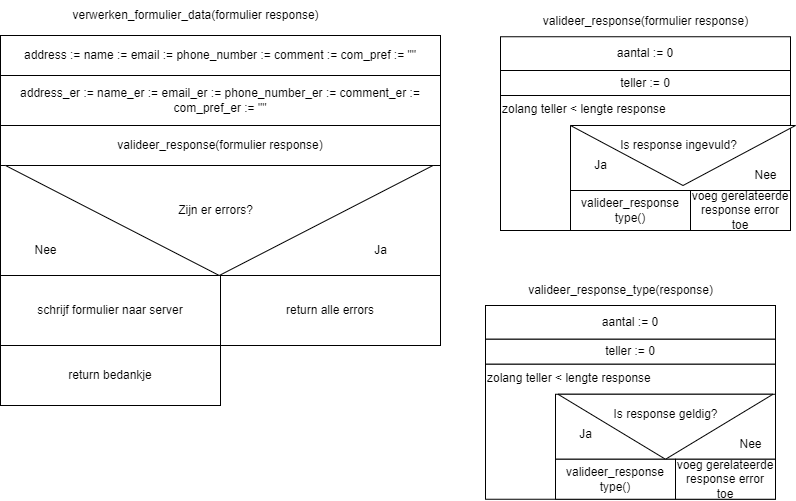

The diagram above was exported from draw.io. Its source (the exported page's mxGraphModel, read from the mxfile embedded in the PNG):
<mxGraphModel dx="601" dy="792" grid="1" gridSize="10" guides="1" tooltips="1" connect="1" arrows="1" fold="1" page="1" pageScale="1" pageWidth="850" pageHeight="1100" math="0" shadow="0">
  <root>
    <mxCell id="0" />
    <mxCell id="1" parent="0" />
    <mxCell id="2" value="address := name := email := phone_number := comment := com_pref := &quot;&quot;" style="whiteSpace=wrap;html=1;" parent="1" vertex="1">
      <mxGeometry x="30" y="55" width="440" height="40" as="geometry" />
    </mxCell>
    <mxCell id="4" value="verwerken_formulier_data(formulier response)" style="text;html=1;align=center;verticalAlign=middle;resizable=0;points=[];autosize=1;strokeColor=none;fillColor=none;" vertex="1" parent="1">
      <mxGeometry x="90" y="20" width="270" height="30" as="geometry" />
    </mxCell>
    <mxCell id="5" value="address_er := name_er := email_er := phone_number_er := comment_er&amp;nbsp;:= com_pref_er := &quot;&quot;" style="whiteSpace=wrap;html=1;" vertex="1" parent="1">
      <mxGeometry x="30" y="95" width="440" height="50" as="geometry" />
    </mxCell>
    <mxCell id="6" value="valideer_response(&lt;span style=&quot;&quot;&gt;formulier response&lt;/span&gt;)" style="whiteSpace=wrap;html=1;" vertex="1" parent="1">
      <mxGeometry x="30" y="145" width="440" height="40" as="geometry" />
    </mxCell>
    <mxCell id="7" value="Zijn er errors?" style="whiteSpace=wrap;html=1;" vertex="1" parent="1">
      <mxGeometry x="30" y="185" width="440" height="110" as="geometry" />
    </mxCell>
    <mxCell id="18" value="schrijf formulier naar server" style="whiteSpace=wrap;html=1;" vertex="1" parent="1">
      <mxGeometry x="30" y="295" width="220" height="70" as="geometry" />
    </mxCell>
    <mxCell id="19" value="return alle errors" style="whiteSpace=wrap;html=1;" vertex="1" parent="1">
      <mxGeometry x="250" y="295" width="220" height="70" as="geometry" />
    </mxCell>
    <mxCell id="20" value="" style="triangle;whiteSpace=wrap;html=1;rotation=90;align=center;rounded=0;fontSize=12;" vertex="1" parent="1">
      <mxGeometry x="193.75" y="26.25" width="110" height="427.5" as="geometry" />
    </mxCell>
    <mxCell id="22" value="Zijn er errors?" style="text;html=1;align=center;verticalAlign=middle;resizable=0;points=[];autosize=1;strokeColor=none;fillColor=none;fontSize=12;" vertex="1" parent="1">
      <mxGeometry x="195" y="215" width="100" height="30" as="geometry" />
    </mxCell>
    <mxCell id="23" value="Nee" style="text;html=1;align=center;verticalAlign=middle;resizable=0;points=[];autosize=1;strokeColor=none;fillColor=none;fontSize=12;" vertex="1" parent="1">
      <mxGeometry x="50" y="255" width="50" height="30" as="geometry" />
    </mxCell>
    <mxCell id="24" value="Ja" style="text;html=1;align=center;verticalAlign=middle;resizable=0;points=[];autosize=1;strokeColor=none;fillColor=none;fontSize=12;" vertex="1" parent="1">
      <mxGeometry x="390" y="255" width="40" height="30" as="geometry" />
    </mxCell>
    <mxCell id="25" value="return bedankje" style="whiteSpace=wrap;html=1;rounded=0;fontSize=12;" vertex="1" parent="1">
      <mxGeometry x="30" y="365" width="220" height="60" as="geometry" />
    </mxCell>
    <mxCell id="26" value="&lt;span style=&quot;&quot;&gt;valideer_response(&lt;/span&gt;&lt;span style=&quot;&quot;&gt;formulier response&lt;/span&gt;&lt;span style=&quot;&quot;&gt;)&lt;/span&gt;" style="text;html=1;align=center;verticalAlign=middle;resizable=0;points=[];autosize=1;strokeColor=none;fillColor=none;fontSize=12;" vertex="1" parent="1">
      <mxGeometry x="560" y="26.25" width="230" height="30" as="geometry" />
    </mxCell>
    <mxCell id="27" value="aantal := 0" style="whiteSpace=wrap;html=1;rounded=0;fontSize=12;" vertex="1" parent="1">
      <mxGeometry x="530" y="56.25" width="290" height="33.75" as="geometry" />
    </mxCell>
    <mxCell id="28" value="teller := 0" style="whiteSpace=wrap;html=1;rounded=0;fontSize=12;" vertex="1" parent="1">
      <mxGeometry x="530" y="90" width="290" height="25" as="geometry" />
    </mxCell>
    <mxCell id="29" value="&lt;div style=&quot;&quot;&gt;&lt;span style=&quot;background-color: initial;&quot;&gt;zolang teller &amp;lt; lengte response&lt;/span&gt;&lt;/div&gt;" style="whiteSpace=wrap;html=1;rounded=0;fontSize=12;align=left;verticalAlign=top;" vertex="1" parent="1">
      <mxGeometry x="530" y="115" width="290" height="135" as="geometry" />
    </mxCell>
    <mxCell id="30" value="" style="whiteSpace=wrap;html=1;rounded=0;fontSize=12;" vertex="1" parent="1">
      <mxGeometry x="600" y="145" width="220" height="65" as="geometry" />
    </mxCell>
    <mxCell id="31" value="" style="triangle;whiteSpace=wrap;html=1;rounded=0;fontSize=12;rotation=90;" vertex="1" parent="1">
      <mxGeometry x="682.5" y="62.5" width="60" height="225" as="geometry" />
    </mxCell>
    <mxCell id="32" value="Is response ingevuld?" style="text;html=1;align=center;verticalAlign=middle;resizable=0;points=[];autosize=1;strokeColor=none;fillColor=none;fontSize=12;" vertex="1" parent="1">
      <mxGeometry x="637.5" y="150" width="140" height="30" as="geometry" />
    </mxCell>
    <mxCell id="33" value="Ja" style="text;html=1;align=center;verticalAlign=middle;resizable=0;points=[];autosize=1;strokeColor=none;fillColor=none;fontSize=12;" vertex="1" parent="1">
      <mxGeometry x="610" y="170" width="40" height="30" as="geometry" />
    </mxCell>
    <mxCell id="34" value="Nee" style="text;html=1;align=center;verticalAlign=middle;resizable=0;points=[];autosize=1;strokeColor=none;fillColor=none;fontSize=12;" vertex="1" parent="1">
      <mxGeometry x="770" y="180" width="50" height="30" as="geometry" />
    </mxCell>
    <mxCell id="35" value="voeg gerelateerde response error toe" style="whiteSpace=wrap;html=1;rounded=0;fontSize=12;" vertex="1" parent="1">
      <mxGeometry x="720" y="210" width="100" height="40" as="geometry" />
    </mxCell>
    <mxCell id="36" value="valideer_response&lt;br&gt;type()" style="whiteSpace=wrap;html=1;rounded=0;fontSize=12;" vertex="1" parent="1">
      <mxGeometry x="600" y="210" width="120" height="40" as="geometry" />
    </mxCell>
    <mxCell id="38" value="&lt;span style=&quot;&quot;&gt;valideer_response_&lt;/span&gt;&lt;span style=&quot;&quot;&gt;type(response)&lt;/span&gt;" style="text;html=1;align=center;verticalAlign=middle;resizable=0;points=[];autosize=1;strokeColor=none;fillColor=none;fontSize=12;" vertex="1" parent="1">
      <mxGeometry x="545" y="295" width="210" height="30" as="geometry" />
    </mxCell>
    <mxCell id="40" value="aantal := 0" style="whiteSpace=wrap;html=1;rounded=0;fontSize=12;" vertex="1" parent="1">
      <mxGeometry x="515" y="325" width="290" height="33.75" as="geometry" />
    </mxCell>
    <mxCell id="41" value="teller := 0" style="whiteSpace=wrap;html=1;rounded=0;fontSize=12;" vertex="1" parent="1">
      <mxGeometry x="515" y="358.75" width="290" height="25" as="geometry" />
    </mxCell>
    <mxCell id="42" value="&lt;div style=&quot;&quot;&gt;&lt;span style=&quot;background-color: initial;&quot;&gt;zolang teller &amp;lt; lengte response&lt;/span&gt;&lt;/div&gt;" style="whiteSpace=wrap;html=1;rounded=0;fontSize=12;align=left;verticalAlign=top;" vertex="1" parent="1">
      <mxGeometry x="515" y="383.75" width="290" height="135" as="geometry" />
    </mxCell>
    <mxCell id="43" value="" style="whiteSpace=wrap;html=1;rounded=0;fontSize=12;" vertex="1" parent="1">
      <mxGeometry x="585" y="413.75" width="220" height="65" as="geometry" />
    </mxCell>
    <mxCell id="44" value="Is response geldig?" style="text;html=1;align=center;verticalAlign=middle;resizable=0;points=[];autosize=1;strokeColor=none;fillColor=none;fontSize=12;" vertex="1" parent="1">
      <mxGeometry x="630" y="413.75" width="130" height="30" as="geometry" />
    </mxCell>
    <mxCell id="45" value="Ja" style="text;html=1;align=center;verticalAlign=middle;resizable=0;points=[];autosize=1;strokeColor=none;fillColor=none;fontSize=12;" vertex="1" parent="1">
      <mxGeometry x="595" y="438.75" width="40" height="30" as="geometry" />
    </mxCell>
    <mxCell id="46" value="Nee" style="text;html=1;align=center;verticalAlign=middle;resizable=0;points=[];autosize=1;strokeColor=none;fillColor=none;fontSize=12;" vertex="1" parent="1">
      <mxGeometry x="755" y="448.75" width="50" height="30" as="geometry" />
    </mxCell>
    <mxCell id="47" value="voeg gerelateerde response error toe" style="whiteSpace=wrap;html=1;rounded=0;fontSize=12;" vertex="1" parent="1">
      <mxGeometry x="705" y="478.75" width="100" height="40" as="geometry" />
    </mxCell>
    <mxCell id="48" value="valideer_response&lt;br&gt;type()" style="whiteSpace=wrap;html=1;rounded=0;fontSize=12;" vertex="1" parent="1">
      <mxGeometry x="585" y="478.75" width="120" height="40" as="geometry" />
    </mxCell>
    <mxCell id="49" value="" style="triangle;whiteSpace=wrap;html=1;rounded=0;fontSize=12;rotation=90;" vertex="1" parent="1">
      <mxGeometry x="662.5" y="338.75" width="65" height="215" as="geometry" />
    </mxCell>
    <mxCell id="50" value="Is response geldig?" style="text;html=1;align=center;verticalAlign=middle;resizable=0;points=[];autosize=1;strokeColor=none;fillColor=none;fontSize=12;" vertex="1" parent="1">
      <mxGeometry x="630" y="418.75" width="130" height="30" as="geometry" />
    </mxCell>
  </root>
</mxGraphModel>